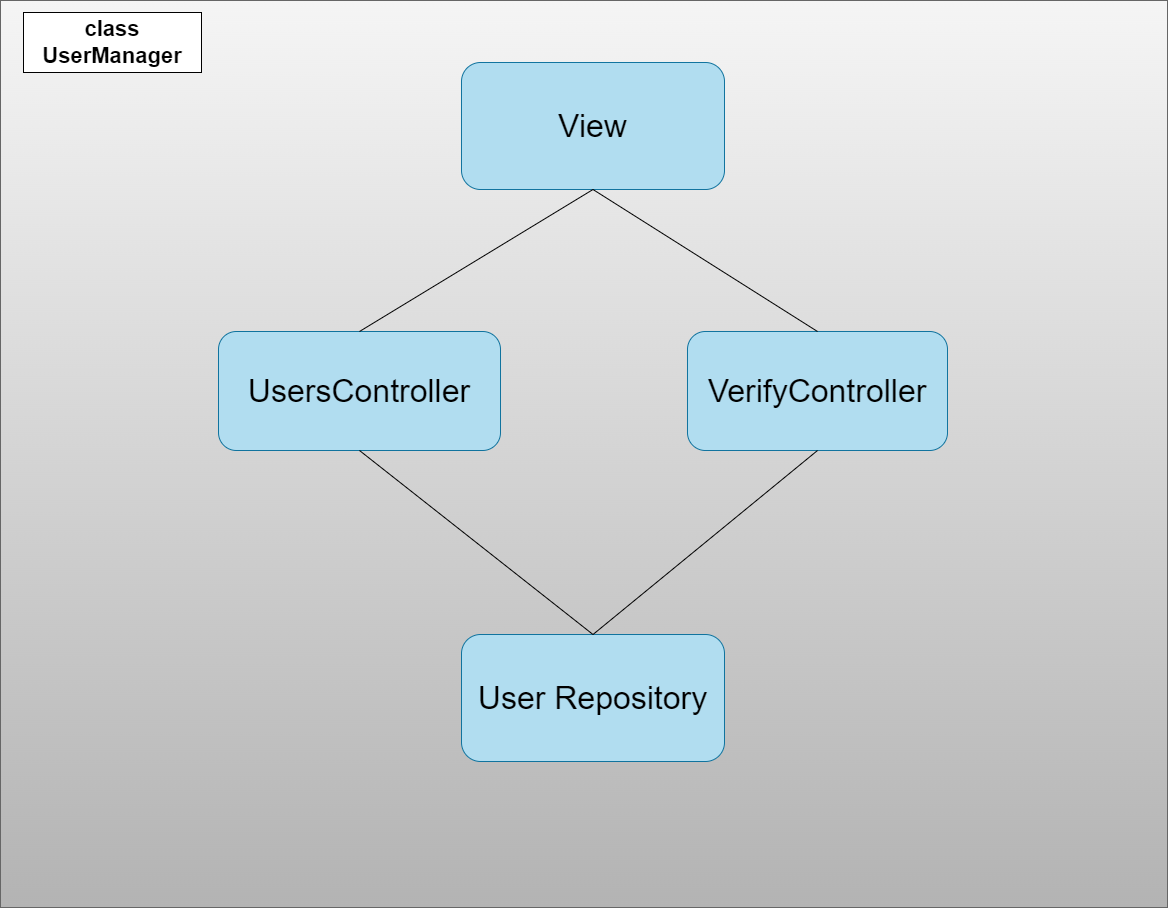

The diagram above was exported from draw.io. Its source (the exported page's mxGraphModel, read from the mxfile embedded in the PNG):
<mxGraphModel dx="2500" dy="1514" grid="0" gridSize="10" guides="1" tooltips="1" connect="1" arrows="1" fold="1" page="0" pageScale="1" pageWidth="850" pageHeight="1100" math="0" shadow="0">
  <root>
    <mxCell id="0" />
    <mxCell id="1" parent="0" />
    <mxCell id="l3hwdb0tAV8OuKaGHOsF-1" value="" style="rounded=0;whiteSpace=wrap;html=1;labelBackgroundColor=none;fillColor=#f5f5f5;gradientColor=#b3b3b3;strokeColor=#666666;" parent="1" vertex="1">
      <mxGeometry x="-61" y="-134" width="1167" height="907" as="geometry" />
    </mxCell>
    <mxCell id="l3hwdb0tAV8OuKaGHOsF-2" value="&lt;font style=&quot;font-size: 32px;&quot;&gt;View&lt;/font&gt;" style="rounded=1;whiteSpace=wrap;html=1;labelBackgroundColor=none;fillColor=#b1ddf0;strokeColor=#10739e;" parent="1" vertex="1">
      <mxGeometry x="400" y="-72" width="263" height="127" as="geometry" />
    </mxCell>
    <mxCell id="l3hwdb0tAV8OuKaGHOsF-3" value="&lt;span style=&quot;font-size: 32px;&quot;&gt;User Repository&lt;/span&gt;" style="rounded=1;whiteSpace=wrap;html=1;labelBackgroundColor=none;fillColor=#b1ddf0;strokeColor=#10739e;" parent="1" vertex="1">
      <mxGeometry x="400" y="500" width="263" height="127" as="geometry" />
    </mxCell>
    <mxCell id="l3hwdb0tAV8OuKaGHOsF-8" value="&lt;font style=&quot;font-size: 32px;&quot;&gt;VerifyController&lt;/font&gt;" style="rounded=1;whiteSpace=wrap;html=1;fontSize=27;labelBackgroundColor=none;fillColor=#b1ddf0;strokeColor=#10739e;" parent="1" vertex="1">
      <mxGeometry x="626" y="197" width="260" height="119" as="geometry" />
    </mxCell>
    <mxCell id="l3hwdb0tAV8OuKaGHOsF-9" value="&lt;font style=&quot;font-size: 32px;&quot;&gt;UsersController&lt;/font&gt;" style="rounded=1;whiteSpace=wrap;html=1;labelBackgroundColor=none;fillColor=#b1ddf0;strokeColor=#10739e;" parent="1" vertex="1">
      <mxGeometry x="157" y="197" width="282" height="119" as="geometry" />
    </mxCell>
    <mxCell id="XDcf7-oo9OUlXMNlQCZO-1" value="&lt;font style=&quot;font-size: 22px;&quot;&gt;&lt;b&gt;class UserManager&lt;/b&gt;&lt;/font&gt;" style="rounded=0;whiteSpace=wrap;html=1;labelBackgroundColor=none;" parent="1" vertex="1">
      <mxGeometry x="-38" y="-122" width="178" height="60" as="geometry" />
    </mxCell>
    <mxCell id="3GvaiSEVEb2CS0El0jUv-1" value="" style="endArrow=none;html=1;rounded=0;exitX=0.5;exitY=1;exitDx=0;exitDy=0;entryX=0.5;entryY=0;entryDx=0;entryDy=0;labelBackgroundColor=none;fontColor=default;" edge="1" parent="1" source="l3hwdb0tAV8OuKaGHOsF-9" target="l3hwdb0tAV8OuKaGHOsF-3">
      <mxGeometry width="50" height="50" relative="1" as="geometry">
        <mxPoint x="456" y="428" as="sourcePoint" />
        <mxPoint x="506" y="378" as="targetPoint" />
      </mxGeometry>
    </mxCell>
    <mxCell id="3GvaiSEVEb2CS0El0jUv-2" value="" style="endArrow=none;html=1;rounded=0;exitX=0.5;exitY=0;exitDx=0;exitDy=0;entryX=0.5;entryY=1;entryDx=0;entryDy=0;labelBackgroundColor=none;fontColor=default;" edge="1" parent="1" source="l3hwdb0tAV8OuKaGHOsF-3" target="l3hwdb0tAV8OuKaGHOsF-8">
      <mxGeometry width="50" height="50" relative="1" as="geometry">
        <mxPoint x="456" y="428" as="sourcePoint" />
        <mxPoint x="506" y="378" as="targetPoint" />
      </mxGeometry>
    </mxCell>
    <mxCell id="3GvaiSEVEb2CS0El0jUv-3" value="" style="endArrow=none;html=1;rounded=0;exitX=0.5;exitY=0;exitDx=0;exitDy=0;entryX=0.5;entryY=1;entryDx=0;entryDy=0;labelBackgroundColor=none;fontColor=default;" edge="1" parent="1" source="l3hwdb0tAV8OuKaGHOsF-8" target="l3hwdb0tAV8OuKaGHOsF-2">
      <mxGeometry width="50" height="50" relative="1" as="geometry">
        <mxPoint x="456" y="428" as="sourcePoint" />
        <mxPoint x="506" y="378" as="targetPoint" />
      </mxGeometry>
    </mxCell>
    <mxCell id="3GvaiSEVEb2CS0El0jUv-4" value="" style="endArrow=none;html=1;rounded=0;exitX=0.5;exitY=0;exitDx=0;exitDy=0;entryX=0.5;entryY=1;entryDx=0;entryDy=0;labelBackgroundColor=none;fontColor=default;" edge="1" parent="1" source="l3hwdb0tAV8OuKaGHOsF-9" target="l3hwdb0tAV8OuKaGHOsF-2">
      <mxGeometry width="50" height="50" relative="1" as="geometry">
        <mxPoint x="456" y="428" as="sourcePoint" />
        <mxPoint x="506" y="378" as="targetPoint" />
      </mxGeometry>
    </mxCell>
  </root>
</mxGraphModel>